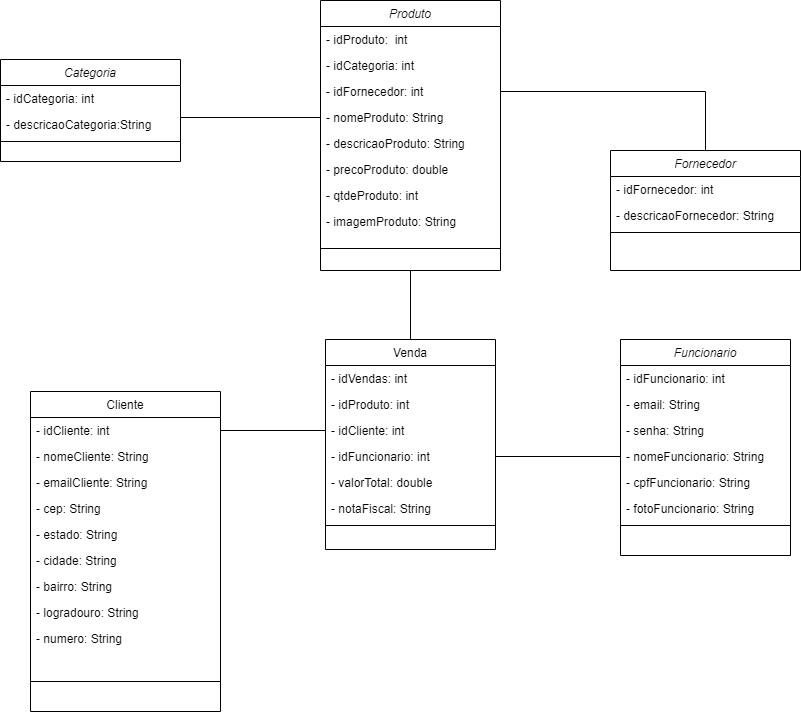

The diagram above was exported from draw.io. Its source (the exported page's mxGraphModel, read from the mxfile embedded in the PNG):
<mxGraphModel dx="1422" dy="762" grid="1" gridSize="10" guides="1" tooltips="1" connect="1" arrows="1" fold="1" page="1" pageScale="1" pageWidth="827" pageHeight="1169" math="0" shadow="0">
  <root>
    <mxCell id="0" />
    <mxCell id="1" parent="0" />
    <mxCell id="i1axXXFxIXZA4s6qMo-B-1" value="Produto" style="swimlane;fontStyle=2;align=center;verticalAlign=top;childLayout=stackLayout;horizontal=1;startSize=26;horizontalStack=0;resizeParent=1;resizeLast=0;collapsible=1;marginBottom=0;rounded=0;shadow=0;strokeWidth=1;" parent="1" vertex="1">
      <mxGeometry x="340" y="51" width="180" height="270" as="geometry">
        <mxRectangle x="230" y="140" width="160" height="26" as="alternateBounds" />
      </mxGeometry>
    </mxCell>
    <mxCell id="i1axXXFxIXZA4s6qMo-B-2" value="- idProduto:  int" style="text;align=left;verticalAlign=top;spacingLeft=4;spacingRight=4;overflow=hidden;rotatable=0;points=[[0,0.5],[1,0.5]];portConstraint=eastwest;rounded=0;" parent="i1axXXFxIXZA4s6qMo-B-1" vertex="1">
      <mxGeometry y="26" width="180" height="26" as="geometry" />
    </mxCell>
    <mxCell id="i1axXXFxIXZA4s6qMo-B-3" value="- idCategoria: int" style="text;align=left;verticalAlign=top;spacingLeft=4;spacingRight=4;overflow=hidden;rotatable=0;points=[[0,0.5],[1,0.5]];portConstraint=eastwest;rounded=0;shadow=0;html=0;" parent="i1axXXFxIXZA4s6qMo-B-1" vertex="1">
      <mxGeometry y="52" width="180" height="26" as="geometry" />
    </mxCell>
    <mxCell id="i1axXXFxIXZA4s6qMo-B-4" value="- idFornecedor: int" style="text;align=left;verticalAlign=top;spacingLeft=4;spacingRight=4;overflow=hidden;rotatable=0;points=[[0,0.5],[1,0.5]];portConstraint=eastwest;rounded=0;shadow=0;html=0;" parent="i1axXXFxIXZA4s6qMo-B-1" vertex="1">
      <mxGeometry y="78" width="180" height="26" as="geometry" />
    </mxCell>
    <mxCell id="i1axXXFxIXZA4s6qMo-B-32" value="- nomeProduto: String" style="text;align=left;verticalAlign=top;spacingLeft=4;spacingRight=4;overflow=hidden;rotatable=0;points=[[0,0.5],[1,0.5]];portConstraint=eastwest;rounded=0;shadow=0;html=0;" parent="i1axXXFxIXZA4s6qMo-B-1" vertex="1">
      <mxGeometry y="104" width="180" height="26" as="geometry" />
    </mxCell>
    <mxCell id="i1axXXFxIXZA4s6qMo-B-31" value="- descricaoProduto: String" style="text;align=left;verticalAlign=top;spacingLeft=4;spacingRight=4;overflow=hidden;rotatable=0;points=[[0,0.5],[1,0.5]];portConstraint=eastwest;rounded=0;shadow=0;html=0;" parent="i1axXXFxIXZA4s6qMo-B-1" vertex="1">
      <mxGeometry y="130" width="180" height="26" as="geometry" />
    </mxCell>
    <mxCell id="thk5cpVdQGhotzBLHz_G-3" value="- precoProduto: double" style="text;align=left;verticalAlign=top;spacingLeft=4;spacingRight=4;overflow=hidden;rotatable=0;points=[[0,0.5],[1,0.5]];portConstraint=eastwest;rounded=0;shadow=0;html=0;" vertex="1" parent="i1axXXFxIXZA4s6qMo-B-1">
      <mxGeometry y="156" width="180" height="26" as="geometry" />
    </mxCell>
    <mxCell id="thk5cpVdQGhotzBLHz_G-4" value="- qtdeProduto: int" style="text;align=left;verticalAlign=top;spacingLeft=4;spacingRight=4;overflow=hidden;rotatable=0;points=[[0,0.5],[1,0.5]];portConstraint=eastwest;rounded=0;shadow=0;html=0;" vertex="1" parent="i1axXXFxIXZA4s6qMo-B-1">
      <mxGeometry y="182" width="180" height="26" as="geometry" />
    </mxCell>
    <mxCell id="thk5cpVdQGhotzBLHz_G-5" value="- imagemProduto: String" style="text;align=left;verticalAlign=top;spacingLeft=4;spacingRight=4;overflow=hidden;rotatable=0;points=[[0,0.5],[1,0.5]];portConstraint=eastwest;rounded=0;shadow=0;html=0;" vertex="1" parent="i1axXXFxIXZA4s6qMo-B-1">
      <mxGeometry y="208" width="180" height="26" as="geometry" />
    </mxCell>
    <mxCell id="i1axXXFxIXZA4s6qMo-B-5" value="" style="line;html=1;strokeWidth=1;align=left;verticalAlign=middle;spacingTop=-1;spacingLeft=3;spacingRight=3;rotatable=0;labelPosition=right;points=[];portConstraint=eastwest;rounded=0;" parent="i1axXXFxIXZA4s6qMo-B-1" vertex="1">
      <mxGeometry y="234" width="180" height="28" as="geometry" />
    </mxCell>
    <mxCell id="i1axXXFxIXZA4s6qMo-B-7" value="Fornecedor" style="swimlane;fontStyle=2;align=center;verticalAlign=top;childLayout=stackLayout;horizontal=1;startSize=26;horizontalStack=0;resizeParent=1;resizeLast=0;collapsible=1;marginBottom=0;rounded=0;shadow=0;strokeWidth=1;" parent="1" vertex="1">
      <mxGeometry x="630" y="201" width="190" height="120" as="geometry">
        <mxRectangle x="130" y="380" width="160" height="26" as="alternateBounds" />
      </mxGeometry>
    </mxCell>
    <mxCell id="t9iMBv2do_GBC7iz4VwU-1" value="- idFornecedor: int" style="text;align=left;verticalAlign=top;spacingLeft=4;spacingRight=4;overflow=hidden;rotatable=0;points=[[0,0.5],[1,0.5]];portConstraint=eastwest;rounded=0;shadow=0;html=0;" parent="i1axXXFxIXZA4s6qMo-B-7" vertex="1">
      <mxGeometry y="26" width="190" height="26" as="geometry" />
    </mxCell>
    <mxCell id="i1axXXFxIXZA4s6qMo-B-33" value="- descricaoFornecedor: String" style="text;align=left;verticalAlign=top;spacingLeft=4;spacingRight=4;overflow=hidden;rotatable=0;points=[[0,0.5],[1,0.5]];portConstraint=eastwest;rounded=0;shadow=0;html=0;" parent="i1axXXFxIXZA4s6qMo-B-7" vertex="1">
      <mxGeometry y="52" width="190" height="26" as="geometry" />
    </mxCell>
    <mxCell id="i1axXXFxIXZA4s6qMo-B-10" value="" style="line;html=1;strokeWidth=1;align=left;verticalAlign=middle;spacingTop=-1;spacingLeft=3;spacingRight=3;rotatable=0;labelPosition=right;points=[];portConstraint=eastwest;rounded=0;" parent="i1axXXFxIXZA4s6qMo-B-7" vertex="1">
      <mxGeometry y="78" width="190" height="8" as="geometry" />
    </mxCell>
    <mxCell id="i1axXXFxIXZA4s6qMo-B-14" value="Venda" style="swimlane;fontStyle=0;align=center;verticalAlign=top;childLayout=stackLayout;horizontal=1;startSize=26;horizontalStack=0;resizeParent=1;resizeLast=0;collapsible=1;marginBottom=0;rounded=0;shadow=0;strokeWidth=1;" parent="1" vertex="1">
      <mxGeometry x="345" y="390" width="170" height="210" as="geometry">
        <mxRectangle x="340" y="380" width="170" height="26" as="alternateBounds" />
      </mxGeometry>
    </mxCell>
    <mxCell id="t9iMBv2do_GBC7iz4VwU-9" value="- idVendas: int" style="text;align=left;verticalAlign=top;spacingLeft=4;spacingRight=4;overflow=hidden;rotatable=0;points=[[0,0.5],[1,0.5]];portConstraint=eastwest;rounded=0;" parent="i1axXXFxIXZA4s6qMo-B-14" vertex="1">
      <mxGeometry y="26" width="170" height="26" as="geometry" />
    </mxCell>
    <mxCell id="t9iMBv2do_GBC7iz4VwU-7" value="- idProduto: int" style="text;align=left;verticalAlign=top;spacingLeft=4;spacingRight=4;overflow=hidden;rotatable=0;points=[[0,0.5],[1,0.5]];portConstraint=eastwest;rounded=0;" parent="i1axXXFxIXZA4s6qMo-B-14" vertex="1">
      <mxGeometry y="52" width="170" height="26" as="geometry" />
    </mxCell>
    <mxCell id="t9iMBv2do_GBC7iz4VwU-8" value="- idCliente: int" style="text;align=left;verticalAlign=top;spacingLeft=4;spacingRight=4;overflow=hidden;rotatable=0;points=[[0,0.5],[1,0.5]];portConstraint=eastwest;rounded=0;" parent="i1axXXFxIXZA4s6qMo-B-14" vertex="1">
      <mxGeometry y="78" width="170" height="26" as="geometry" />
    </mxCell>
    <mxCell id="i1axXXFxIXZA4s6qMo-B-15" value="- idFuncionario: int" style="text;align=left;verticalAlign=top;spacingLeft=4;spacingRight=4;overflow=hidden;rotatable=0;points=[[0,0.5],[1,0.5]];portConstraint=eastwest;rounded=0;" parent="i1axXXFxIXZA4s6qMo-B-14" vertex="1">
      <mxGeometry y="104" width="170" height="26" as="geometry" />
    </mxCell>
    <mxCell id="thk5cpVdQGhotzBLHz_G-8" value="- valorTotal: double" style="text;align=left;verticalAlign=top;spacingLeft=4;spacingRight=4;overflow=hidden;rotatable=0;points=[[0,0.5],[1,0.5]];portConstraint=eastwest;rounded=0;" vertex="1" parent="i1axXXFxIXZA4s6qMo-B-14">
      <mxGeometry y="130" width="170" height="26" as="geometry" />
    </mxCell>
    <mxCell id="thk5cpVdQGhotzBLHz_G-9" value="- notaFiscal: String" style="text;align=left;verticalAlign=top;spacingLeft=4;spacingRight=4;overflow=hidden;rotatable=0;points=[[0,0.5],[1,0.5]];portConstraint=eastwest;rounded=0;" vertex="1" parent="i1axXXFxIXZA4s6qMo-B-14">
      <mxGeometry y="156" width="170" height="26" as="geometry" />
    </mxCell>
    <mxCell id="i1axXXFxIXZA4s6qMo-B-16" value="" style="line;html=1;strokeWidth=1;align=left;verticalAlign=middle;spacingTop=-1;spacingLeft=3;spacingRight=3;rotatable=0;labelPosition=right;points=[];portConstraint=eastwest;rounded=0;" parent="i1axXXFxIXZA4s6qMo-B-14" vertex="1">
      <mxGeometry y="182" width="170" height="8" as="geometry" />
    </mxCell>
    <mxCell id="i1axXXFxIXZA4s6qMo-B-18" value="Categoria" style="swimlane;fontStyle=2;align=center;verticalAlign=top;childLayout=stackLayout;horizontal=1;startSize=26;horizontalStack=0;resizeParent=1;resizeLast=0;collapsible=1;marginBottom=0;rounded=0;shadow=0;strokeWidth=1;" parent="1" vertex="1">
      <mxGeometry x="20" y="110" width="180" height="102" as="geometry">
        <mxRectangle x="550" y="140" width="160" height="26" as="alternateBounds" />
      </mxGeometry>
    </mxCell>
    <mxCell id="i1axXXFxIXZA4s6qMo-B-19" value="- idCategoria: int" style="text;align=left;verticalAlign=top;spacingLeft=4;spacingRight=4;overflow=hidden;rotatable=0;points=[[0,0.5],[1,0.5]];portConstraint=eastwest;rounded=0;" parent="i1axXXFxIXZA4s6qMo-B-18" vertex="1">
      <mxGeometry y="26" width="180" height="26" as="geometry" />
    </mxCell>
    <mxCell id="i1axXXFxIXZA4s6qMo-B-25" value="- descricaoCategoria:String" style="text;align=left;verticalAlign=top;spacingLeft=4;spacingRight=4;overflow=hidden;rotatable=0;points=[[0,0.5],[1,0.5]];portConstraint=eastwest;rounded=0;" parent="i1axXXFxIXZA4s6qMo-B-18" vertex="1">
      <mxGeometry y="52" width="180" height="26" as="geometry" />
    </mxCell>
    <mxCell id="i1axXXFxIXZA4s6qMo-B-24" value="" style="line;html=1;strokeWidth=1;align=left;verticalAlign=middle;spacingTop=-1;spacingLeft=3;spacingRight=3;rotatable=0;labelPosition=right;points=[];portConstraint=eastwest;rounded=0;" parent="i1axXXFxIXZA4s6qMo-B-18" vertex="1">
      <mxGeometry y="78" width="180" height="8" as="geometry" />
    </mxCell>
    <mxCell id="t9iMBv2do_GBC7iz4VwU-10" value="Funcionario" style="swimlane;fontStyle=2;align=center;verticalAlign=top;childLayout=stackLayout;horizontal=1;startSize=26;horizontalStack=0;resizeParent=1;resizeLast=0;collapsible=1;marginBottom=0;rounded=0;shadow=0;strokeWidth=1;" parent="1" vertex="1">
      <mxGeometry x="640" y="390" width="170" height="216" as="geometry">
        <mxRectangle x="340" y="380" width="170" height="26" as="alternateBounds" />
      </mxGeometry>
    </mxCell>
    <mxCell id="t9iMBv2do_GBC7iz4VwU-11" value="- idFuncionario: int" style="text;align=left;verticalAlign=top;spacingLeft=4;spacingRight=4;overflow=hidden;rotatable=0;points=[[0,0.5],[1,0.5]];portConstraint=eastwest;rounded=0;" parent="t9iMBv2do_GBC7iz4VwU-10" vertex="1">
      <mxGeometry y="26" width="170" height="26" as="geometry" />
    </mxCell>
    <mxCell id="t9iMBv2do_GBC7iz4VwU-12" value="- email: String" style="text;align=left;verticalAlign=top;spacingLeft=4;spacingRight=4;overflow=hidden;rotatable=0;points=[[0,0.5],[1,0.5]];portConstraint=eastwest;rounded=0;" parent="t9iMBv2do_GBC7iz4VwU-10" vertex="1">
      <mxGeometry y="52" width="170" height="26" as="geometry" />
    </mxCell>
    <mxCell id="t9iMBv2do_GBC7iz4VwU-13" value="- senha: String" style="text;align=left;verticalAlign=top;spacingLeft=4;spacingRight=4;overflow=hidden;rotatable=0;points=[[0,0.5],[1,0.5]];portConstraint=eastwest;rounded=0;" parent="t9iMBv2do_GBC7iz4VwU-10" vertex="1">
      <mxGeometry y="78" width="170" height="26" as="geometry" />
    </mxCell>
    <mxCell id="t9iMBv2do_GBC7iz4VwU-14" value="- nomeFuncionario: String" style="text;align=left;verticalAlign=top;spacingLeft=4;spacingRight=4;overflow=hidden;rotatable=0;points=[[0,0.5],[1,0.5]];portConstraint=eastwest;rounded=0;" parent="t9iMBv2do_GBC7iz4VwU-10" vertex="1">
      <mxGeometry y="104" width="170" height="26" as="geometry" />
    </mxCell>
    <mxCell id="thk5cpVdQGhotzBLHz_G-6" value="- cpfFuncionario: String" style="text;align=left;verticalAlign=top;spacingLeft=4;spacingRight=4;overflow=hidden;rotatable=0;points=[[0,0.5],[1,0.5]];portConstraint=eastwest;rounded=0;" vertex="1" parent="t9iMBv2do_GBC7iz4VwU-10">
      <mxGeometry y="130" width="170" height="26" as="geometry" />
    </mxCell>
    <mxCell id="thk5cpVdQGhotzBLHz_G-7" value="- fotoFuncionario: String" style="text;align=left;verticalAlign=top;spacingLeft=4;spacingRight=4;overflow=hidden;rotatable=0;points=[[0,0.5],[1,0.5]];portConstraint=eastwest;rounded=0;" vertex="1" parent="t9iMBv2do_GBC7iz4VwU-10">
      <mxGeometry y="156" width="170" height="26" as="geometry" />
    </mxCell>
    <mxCell id="t9iMBv2do_GBC7iz4VwU-15" value="" style="line;html=1;strokeWidth=1;align=left;verticalAlign=middle;spacingTop=-1;spacingLeft=3;spacingRight=3;rotatable=0;labelPosition=right;points=[];portConstraint=eastwest;rounded=0;" parent="t9iMBv2do_GBC7iz4VwU-10" vertex="1">
      <mxGeometry y="182" width="170" height="8" as="geometry" />
    </mxCell>
    <mxCell id="thk5cpVdQGhotzBLHz_G-10" value="Cliente" style="swimlane;fontStyle=0;align=center;verticalAlign=top;childLayout=stackLayout;horizontal=1;startSize=26;horizontalStack=0;resizeParent=1;resizeLast=0;collapsible=1;marginBottom=0;rounded=0;shadow=0;strokeWidth=1;" vertex="1" parent="1">
      <mxGeometry x="50" y="442" width="190" height="320" as="geometry">
        <mxRectangle x="340" y="380" width="170" height="26" as="alternateBounds" />
      </mxGeometry>
    </mxCell>
    <mxCell id="thk5cpVdQGhotzBLHz_G-13" value="- idCliente: int" style="text;align=left;verticalAlign=top;spacingLeft=4;spacingRight=4;overflow=hidden;rotatable=0;points=[[0,0.5],[1,0.5]];portConstraint=eastwest;rounded=0;" vertex="1" parent="thk5cpVdQGhotzBLHz_G-10">
      <mxGeometry y="26" width="190" height="26" as="geometry" />
    </mxCell>
    <mxCell id="thk5cpVdQGhotzBLHz_G-15" value="- nomeCliente: String" style="text;align=left;verticalAlign=top;spacingLeft=4;spacingRight=4;overflow=hidden;rotatable=0;points=[[0,0.5],[1,0.5]];portConstraint=eastwest;rounded=0;" vertex="1" parent="thk5cpVdQGhotzBLHz_G-10">
      <mxGeometry y="52" width="190" height="26" as="geometry" />
    </mxCell>
    <mxCell id="thk5cpVdQGhotzBLHz_G-14" value="- emailCliente: String" style="text;align=left;verticalAlign=top;spacingLeft=4;spacingRight=4;overflow=hidden;rotatable=0;points=[[0,0.5],[1,0.5]];portConstraint=eastwest;rounded=0;" vertex="1" parent="thk5cpVdQGhotzBLHz_G-10">
      <mxGeometry y="78" width="190" height="26" as="geometry" />
    </mxCell>
    <mxCell id="thk5cpVdQGhotzBLHz_G-16" value="- cep: String" style="text;align=left;verticalAlign=top;spacingLeft=4;spacingRight=4;overflow=hidden;rotatable=0;points=[[0,0.5],[1,0.5]];portConstraint=eastwest;rounded=0;" vertex="1" parent="thk5cpVdQGhotzBLHz_G-10">
      <mxGeometry y="104" width="190" height="26" as="geometry" />
    </mxCell>
    <mxCell id="thk5cpVdQGhotzBLHz_G-20" value="- estado: String" style="text;align=left;verticalAlign=top;spacingLeft=4;spacingRight=4;overflow=hidden;rotatable=0;points=[[0,0.5],[1,0.5]];portConstraint=eastwest;rounded=0;" vertex="1" parent="thk5cpVdQGhotzBLHz_G-10">
      <mxGeometry y="130" width="190" height="26" as="geometry" />
    </mxCell>
    <mxCell id="thk5cpVdQGhotzBLHz_G-18" value="- cidade: String" style="text;align=left;verticalAlign=top;spacingLeft=4;spacingRight=4;overflow=hidden;rotatable=0;points=[[0,0.5],[1,0.5]];portConstraint=eastwest;rounded=0;" vertex="1" parent="thk5cpVdQGhotzBLHz_G-10">
      <mxGeometry y="156" width="190" height="26" as="geometry" />
    </mxCell>
    <mxCell id="thk5cpVdQGhotzBLHz_G-19" value="- bairro: String" style="text;align=left;verticalAlign=top;spacingLeft=4;spacingRight=4;overflow=hidden;rotatable=0;points=[[0,0.5],[1,0.5]];portConstraint=eastwest;rounded=0;" vertex="1" parent="thk5cpVdQGhotzBLHz_G-10">
      <mxGeometry y="182" width="190" height="26" as="geometry" />
    </mxCell>
    <mxCell id="thk5cpVdQGhotzBLHz_G-21" value="- logradouro: String" style="text;align=left;verticalAlign=top;spacingLeft=4;spacingRight=4;overflow=hidden;rotatable=0;points=[[0,0.5],[1,0.5]];portConstraint=eastwest;rounded=0;" vertex="1" parent="thk5cpVdQGhotzBLHz_G-10">
      <mxGeometry y="208" width="190" height="26" as="geometry" />
    </mxCell>
    <mxCell id="thk5cpVdQGhotzBLHz_G-22" value="- numero: String" style="text;align=left;verticalAlign=top;spacingLeft=4;spacingRight=4;overflow=hidden;rotatable=0;points=[[0,0.5],[1,0.5]];portConstraint=eastwest;rounded=0;" vertex="1" parent="thk5cpVdQGhotzBLHz_G-10">
      <mxGeometry y="234" width="190" height="26" as="geometry" />
    </mxCell>
    <mxCell id="thk5cpVdQGhotzBLHz_G-17" value="" style="line;html=1;strokeWidth=1;align=left;verticalAlign=middle;spacingTop=-1;spacingLeft=3;spacingRight=3;rotatable=0;labelPosition=right;points=[];portConstraint=eastwest;rounded=0;" vertex="1" parent="thk5cpVdQGhotzBLHz_G-10">
      <mxGeometry y="260" width="190" height="60" as="geometry" />
    </mxCell>
    <mxCell id="PuHxDV1Ly19zKw--NTw--2" value="" style="endArrow=none;html=1;rounded=0;entryX=0;entryY=0.5;entryDx=0;entryDy=0;exitX=1;exitY=0.5;exitDx=0;exitDy=0;" edge="1" parent="1" source="i1axXXFxIXZA4s6qMo-B-32">
      <mxGeometry width="50" height="50" relative="1" as="geometry">
        <mxPoint x="470" y="340" as="sourcePoint" />
        <mxPoint x="520" y="290" as="targetPoint" />
      </mxGeometry>
    </mxCell>
    <mxCell id="PuHxDV1Ly19zKw--NTw--4" value="" style="endArrow=none;html=1;rounded=0;entryX=0.5;entryY=0;entryDx=0;entryDy=0;exitX=1;exitY=0.5;exitDx=0;exitDy=0;" edge="1" parent="1" source="i1axXXFxIXZA4s6qMo-B-4" target="i1axXXFxIXZA4s6qMo-B-7">
      <mxGeometry width="50" height="50" relative="1" as="geometry">
        <mxPoint x="470" y="410" as="sourcePoint" />
        <mxPoint x="520" y="360" as="targetPoint" />
        <Array as="points">
          <mxPoint x="725" y="142" />
        </Array>
      </mxGeometry>
    </mxCell>
    <mxCell id="PuHxDV1Ly19zKw--NTw--5" value="" style="endArrow=none;html=1;rounded=0;exitX=0;exitY=0.5;exitDx=0;exitDy=0;" edge="1" parent="1" source="i1axXXFxIXZA4s6qMo-B-32">
      <mxGeometry width="50" height="50" relative="1" as="geometry">
        <mxPoint x="470" y="410" as="sourcePoint" />
        <mxPoint x="200" y="168" as="targetPoint" />
        <Array as="points" />
      </mxGeometry>
    </mxCell>
    <mxCell id="thk5cpVdQGhotzBLHz_G-36" value="" style="endArrow=none;html=1;rounded=0;entryX=1;entryY=0.5;entryDx=0;entryDy=0;" edge="1" parent="1" source="t9iMBv2do_GBC7iz4VwU-8" target="thk5cpVdQGhotzBLHz_G-13">
      <mxGeometry width="50" height="50" relative="1" as="geometry">
        <mxPoint x="190" y="629.5" as="sourcePoint" />
        <mxPoint x="440" y="520.5" as="targetPoint" />
        <Array as="points" />
      </mxGeometry>
    </mxCell>
    <mxCell id="thk5cpVdQGhotzBLHz_G-39" value="" style="endArrow=none;html=1;rounded=0;entryX=1;entryY=0.5;entryDx=0;entryDy=0;" edge="1" parent="1" source="t9iMBv2do_GBC7iz4VwU-14" target="i1axXXFxIXZA4s6qMo-B-15">
      <mxGeometry width="50" height="50" relative="1" as="geometry">
        <mxPoint x="645" y="480.5526315789473" as="sourcePoint" />
        <mxPoint x="540" y="480" as="targetPoint" />
        <Array as="points" />
      </mxGeometry>
    </mxCell>
    <mxCell id="thk5cpVdQGhotzBLHz_G-40" value="" style="endArrow=none;html=1;rounded=0;entryX=0.5;entryY=1;entryDx=0;entryDy=0;exitX=0.5;exitY=0;exitDx=0;exitDy=0;" edge="1" parent="1" source="i1axXXFxIXZA4s6qMo-B-14" target="i1axXXFxIXZA4s6qMo-B-1">
      <mxGeometry width="50" height="50" relative="1" as="geometry">
        <mxPoint x="435" y="370" as="sourcePoint" />
        <mxPoint x="330" y="370" as="targetPoint" />
        <Array as="points" />
      </mxGeometry>
    </mxCell>
  </root>
</mxGraphModel>